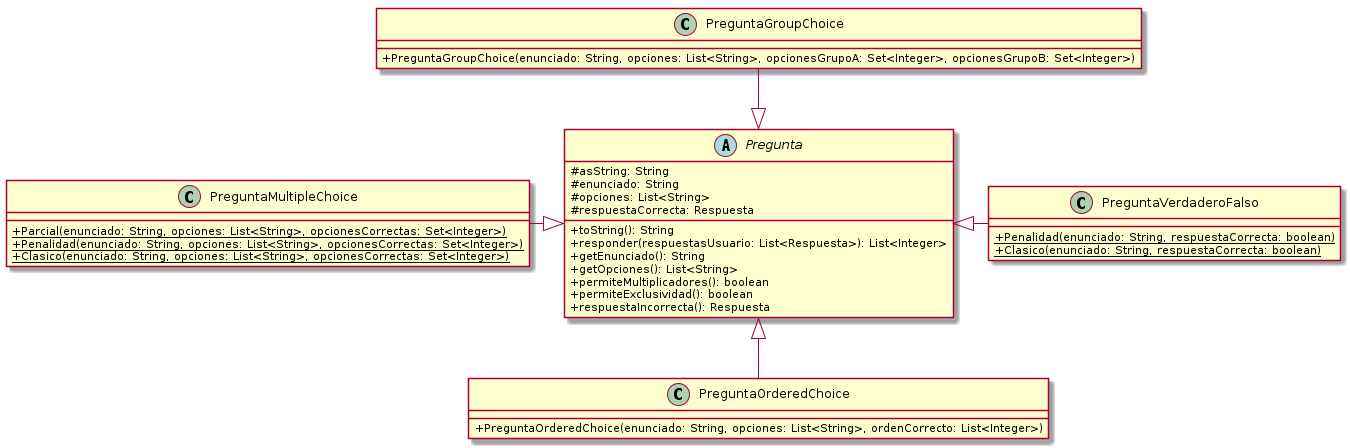

The diagram above was rendered by PlantUML. Its source (embedded in the PNG):
@startuml
skinparam classAttributeIconSize 0

abstract class Pregunta {
    # asString: String
    # enunciado: String
    # opciones: List<String>
    # respuestaCorrecta: Respuesta
    + toString(): String
    + responder(respuestasUsuario: List<Respuesta>): List<Integer>
    + getEnunciado(): String
    + getOpciones(): List<String>
    + permiteMultiplicadores(): boolean
    + permiteExclusividad(): boolean
    + respuestaIncorrecta(): Respuesta
}

class PreguntaVerdaderoFalso {
    + {static} Penalidad(enunciado: String, respuestaCorrecta: boolean)
    + {static} Clasico(enunciado: String, respuestaCorrecta: boolean)
}

class PreguntaGroupChoice {
    + PreguntaGroupChoice(enunciado: String, opciones: List<String>, opcionesGrupoA: Set<Integer>, opcionesGrupoB: Set<Integer>)
}

class PreguntaOrderedChoice {
    + PreguntaOrderedChoice(enunciado: String, opciones: List<String>, ordenCorrecto: List<Integer>)
}

class PreguntaMultipleChoice {
    + {static} Parcial(enunciado: String, opciones: List<String>, opcionesCorrectas: Set<Integer>)
    + {static} Penalidad(enunciado: String, opciones: List<String>, opcionesCorrectas: Set<Integer>)
    + {static} Clasico(enunciado: String, opciones: List<String>, opcionesCorrectas: Set<Integer>)
}

'Ordenamiento De Cuadrados

'Herencia --|> cumple la relación 'es un'
Pregunta <|-up- PreguntaGroupChoice
Pregunta <|-left- PreguntaMultipleChoice
Pregunta <|-down- PreguntaOrderedChoice
Pregunta <|-right- PreguntaVerdaderoFalso

'Asociacion --> un objeto guarda a otro

'Agregacion --o un objeto esta compuesto por otro pero no lo necesita para vivir

'Composicion --* un objeto es dueño de otro

'Dependencia ..> un objeto utiliza a otro porque lo recibe/devuelve

'Interfaces ..|> colección de declaraciones de métodos sin implemetnar


@enduml